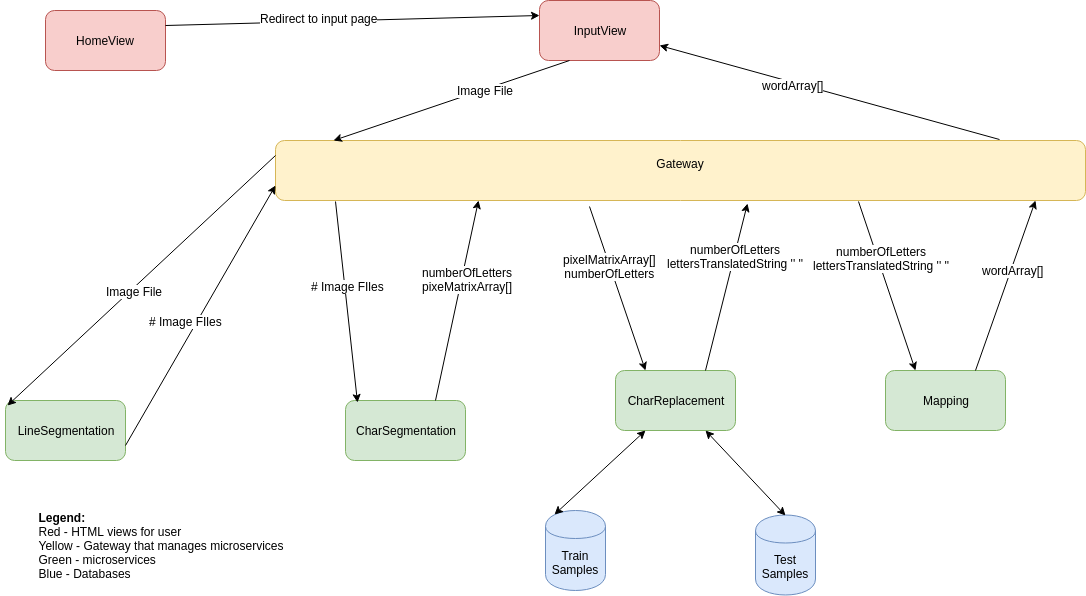

The diagram above was exported from draw.io. Its source (the exported page's mxGraphModel, read from the mxfile embedded in the PNG):
<mxGraphModel dx="2186" dy="727" grid="1" gridSize="10" guides="1" tooltips="1" connect="1" arrows="1" fold="1" page="1" pageScale="1" pageWidth="827" pageHeight="1169" math="0" shadow="0">
  <root>
    <mxCell id="0" />
    <mxCell id="1" parent="0" />
    <mxCell id="36f0dc39-5e83-ece3-134d-5f0eb5649eff-1" value="Gateway&lt;br&gt;&lt;br&gt;" style="rounded=1;whiteSpace=wrap;html=1;fillColor=#fff2cc;strokeColor=#d6b656;" vertex="1" parent="1">
      <mxGeometry x="30" y="170" width="810" height="60" as="geometry" />
    </mxCell>
    <mxCell id="36f0dc39-5e83-ece3-134d-5f0eb5649eff-2" value="LineSegmentation&lt;br&gt;" style="rounded=1;whiteSpace=wrap;html=1;fillColor=#d5e8d4;strokeColor=#82b366;" vertex="1" parent="1">
      <mxGeometry x="-240" y="430" width="120" height="60" as="geometry" />
    </mxCell>
    <mxCell id="36f0dc39-5e83-ece3-134d-5f0eb5649eff-3" value="CharSegmentation&lt;br&gt;" style="rounded=1;whiteSpace=wrap;html=1;fillColor=#d5e8d4;strokeColor=#82b366;" vertex="1" parent="1">
      <mxGeometry x="100" y="430" width="120" height="60" as="geometry" />
    </mxCell>
    <mxCell id="36f0dc39-5e83-ece3-134d-5f0eb5649eff-4" value="CharReplacement&lt;br&gt;" style="rounded=1;whiteSpace=wrap;html=1;fillColor=#d5e8d4;strokeColor=#82b366;" vertex="1" parent="1">
      <mxGeometry x="370" y="400" width="120" height="60" as="geometry" />
    </mxCell>
    <mxCell id="36f0dc39-5e83-ece3-134d-5f0eb5649eff-5" value="Mapping&lt;br&gt;" style="rounded=1;whiteSpace=wrap;html=1;fillColor=#d5e8d4;strokeColor=#82b366;" vertex="1" parent="1">
      <mxGeometry x="640" y="400" width="120" height="60" as="geometry" />
    </mxCell>
    <mxCell id="36f0dc39-5e83-ece3-134d-5f0eb5649eff-6" value="InputView" style="rounded=1;whiteSpace=wrap;html=1;fillColor=#f8cecc;strokeColor=#b85450;" vertex="1" parent="1">
      <mxGeometry x="294" y="30" width="120" height="60" as="geometry" />
    </mxCell>
    <mxCell id="36f0dc39-5e83-ece3-134d-5f0eb5649eff-7" value="HomeView" style="rounded=1;whiteSpace=wrap;html=1;fillColor=#f8cecc;strokeColor=#b85450;" vertex="1" parent="1">
      <mxGeometry x="-200" y="40" width="120" height="60" as="geometry" />
    </mxCell>
    <mxCell id="36f0dc39-5e83-ece3-134d-5f0eb5649eff-8" value="Train Samples" style="shape=cylinder;whiteSpace=wrap;html=1;boundedLbl=1;backgroundOutline=1;fillColor=#dae8fc;strokeColor=#6c8ebf;" vertex="1" parent="1">
      <mxGeometry x="300" y="540" width="60" height="80" as="geometry" />
    </mxCell>
    <mxCell id="36f0dc39-5e83-ece3-134d-5f0eb5649eff-9" value="Test Samples" style="shape=cylinder;whiteSpace=wrap;html=1;boundedLbl=1;backgroundOutline=1;fillColor=#dae8fc;strokeColor=#6c8ebf;" vertex="1" parent="1">
      <mxGeometry x="510" y="544.5" width="60" height="80" as="geometry" />
    </mxCell>
    <mxCell id="36f0dc39-5e83-ece3-134d-5f0eb5649eff-10" value="" style="endArrow=classic;html=1;entryX=0;entryY=0.75;exitX=1;exitY=0.75;" edge="1" parent="1" source="36f0dc39-5e83-ece3-134d-5f0eb5649eff-2" target="36f0dc39-5e83-ece3-134d-5f0eb5649eff-1">
      <mxGeometry width="50" height="50" relative="1" as="geometry">
        <mxPoint x="40" y="660" as="sourcePoint" />
        <mxPoint x="90" y="610" as="targetPoint" />
        <Array as="points" />
      </mxGeometry>
    </mxCell>
    <mxCell id="36f0dc39-5e83-ece3-134d-5f0eb5649eff-14" value="# Image FIles" style="text;html=1;resizable=0;points=[];align=center;verticalAlign=middle;labelBackgroundColor=#ffffff;" vertex="1" connectable="0" parent="36f0dc39-5e83-ece3-134d-5f0eb5649eff-10">
      <mxGeometry x="0.1323" y="-47" relative="1" as="geometry">
        <mxPoint x="-65.5" y="-1" as="offset" />
      </mxGeometry>
    </mxCell>
    <mxCell id="36f0dc39-5e83-ece3-134d-5f0eb5649eff-11" value="" style="endArrow=classic;html=1;exitX=0;exitY=0.25;entryX=0.017;entryY=0.083;entryPerimeter=0;" edge="1" parent="1" source="36f0dc39-5e83-ece3-134d-5f0eb5649eff-1" target="36f0dc39-5e83-ece3-134d-5f0eb5649eff-2">
      <mxGeometry width="50" height="50" relative="1" as="geometry">
        <mxPoint x="-230" y="660" as="sourcePoint" />
        <mxPoint x="-180" y="610" as="targetPoint" />
      </mxGeometry>
    </mxCell>
    <mxCell id="36f0dc39-5e83-ece3-134d-5f0eb5649eff-13" value="Image File" style="text;html=1;resizable=0;points=[];align=center;verticalAlign=middle;labelBackgroundColor=#ffffff;" vertex="1" connectable="0" parent="36f0dc39-5e83-ece3-134d-5f0eb5649eff-11">
      <mxGeometry x="0.0687" y="3" relative="1" as="geometry">
        <mxPoint as="offset" />
      </mxGeometry>
    </mxCell>
    <mxCell id="36f0dc39-5e83-ece3-134d-5f0eb5649eff-16" value="" style="endArrow=classic;html=1;exitX=0.074;exitY=1.017;exitPerimeter=0;entryX=0.1;entryY=0.033;entryPerimeter=0;" edge="1" parent="1" source="36f0dc39-5e83-ece3-134d-5f0eb5649eff-1" target="36f0dc39-5e83-ece3-134d-5f0eb5649eff-3">
      <mxGeometry width="50" height="50" relative="1" as="geometry">
        <mxPoint x="-240" y="660" as="sourcePoint" />
        <mxPoint x="-190" y="610" as="targetPoint" />
      </mxGeometry>
    </mxCell>
    <mxCell id="36f0dc39-5e83-ece3-134d-5f0eb5649eff-17" value="# Image FIles&lt;br&gt;" style="text;html=1;resizable=0;points=[];align=center;verticalAlign=middle;labelBackgroundColor=#ffffff;" vertex="1" connectable="0" parent="36f0dc39-5e83-ece3-134d-5f0eb5649eff-16">
      <mxGeometry x="-0.1612" y="3" relative="1" as="geometry">
        <mxPoint as="offset" />
      </mxGeometry>
    </mxCell>
    <mxCell id="36f0dc39-5e83-ece3-134d-5f0eb5649eff-18" value="" style="endArrow=classic;html=1;exitX=0.75;exitY=0;entryX=0.25;entryY=1;" edge="1" parent="1" source="36f0dc39-5e83-ece3-134d-5f0eb5649eff-3" target="36f0dc39-5e83-ece3-134d-5f0eb5649eff-1">
      <mxGeometry width="50" height="50" relative="1" as="geometry">
        <mxPoint x="-240" y="660" as="sourcePoint" />
        <mxPoint x="-190" y="610" as="targetPoint" />
      </mxGeometry>
    </mxCell>
    <mxCell id="36f0dc39-5e83-ece3-134d-5f0eb5649eff-19" value="numberOfLetters&lt;br&gt;pixeMatrixArray[]&lt;br&gt;" style="text;html=1;resizable=0;points=[];align=center;verticalAlign=middle;labelBackgroundColor=#ffffff;" vertex="1" connectable="0" parent="36f0dc39-5e83-ece3-134d-5f0eb5649eff-18">
      <mxGeometry x="0.2202" y="-5" relative="1" as="geometry">
        <mxPoint as="offset" />
      </mxGeometry>
    </mxCell>
    <mxCell id="36f0dc39-5e83-ece3-134d-5f0eb5649eff-20" value="" style="endArrow=classic;html=1;exitX=0.388;exitY=1.1;exitPerimeter=0;entryX=0.25;entryY=0;" edge="1" parent="1" source="36f0dc39-5e83-ece3-134d-5f0eb5649eff-1" target="36f0dc39-5e83-ece3-134d-5f0eb5649eff-4">
      <mxGeometry width="50" height="50" relative="1" as="geometry">
        <mxPoint x="-240" y="660" as="sourcePoint" />
        <mxPoint x="-190" y="610" as="targetPoint" />
      </mxGeometry>
    </mxCell>
    <mxCell id="36f0dc39-5e83-ece3-134d-5f0eb5649eff-21" value="pixelMatrixArray[]&lt;br&gt;numberOfLetters&lt;br&gt;" style="text;html=1;resizable=0;points=[];align=center;verticalAlign=middle;labelBackgroundColor=#ffffff;" vertex="1" connectable="0" parent="36f0dc39-5e83-ece3-134d-5f0eb5649eff-20">
      <mxGeometry x="-0.2766" relative="1" as="geometry">
        <mxPoint as="offset" />
      </mxGeometry>
    </mxCell>
    <mxCell id="36f0dc39-5e83-ece3-134d-5f0eb5649eff-22" value="" style="endArrow=classic;html=1;entryX=0.583;entryY=1.05;entryPerimeter=0;exitX=0.75;exitY=0;" edge="1" parent="1" source="36f0dc39-5e83-ece3-134d-5f0eb5649eff-4" target="36f0dc39-5e83-ece3-134d-5f0eb5649eff-1">
      <mxGeometry width="50" height="50" relative="1" as="geometry">
        <mxPoint x="-240" y="660" as="sourcePoint" />
        <mxPoint x="-190" y="610" as="targetPoint" />
      </mxGeometry>
    </mxCell>
    <mxCell id="36f0dc39-5e83-ece3-134d-5f0eb5649eff-23" value="numberOfLetters&lt;br&gt;lettersTranslatedString '' ''&lt;br&gt;" style="text;html=1;resizable=0;points=[];align=center;verticalAlign=middle;labelBackgroundColor=#ffffff;" vertex="1" connectable="0" parent="36f0dc39-5e83-ece3-134d-5f0eb5649eff-22">
      <mxGeometry x="0.3677" y="-1" relative="1" as="geometry">
        <mxPoint as="offset" />
      </mxGeometry>
    </mxCell>
    <mxCell id="36f0dc39-5e83-ece3-134d-5f0eb5649eff-24" value="" style="endArrow=classic;html=1;exitX=0.72;exitY=1.017;exitPerimeter=0;entryX=0.25;entryY=0;" edge="1" parent="1" source="36f0dc39-5e83-ece3-134d-5f0eb5649eff-1" target="36f0dc39-5e83-ece3-134d-5f0eb5649eff-5">
      <mxGeometry width="50" height="50" relative="1" as="geometry">
        <mxPoint x="-240" y="660" as="sourcePoint" />
        <mxPoint x="-190" y="610" as="targetPoint" />
      </mxGeometry>
    </mxCell>
    <mxCell id="36f0dc39-5e83-ece3-134d-5f0eb5649eff-25" value="numberOfLetters&lt;br&gt;lettersTranslatedString '' ''" style="text;html=1;resizable=0;points=[];align=center;verticalAlign=middle;labelBackgroundColor=#ffffff;" vertex="1" connectable="0" parent="36f0dc39-5e83-ece3-134d-5f0eb5649eff-24">
      <mxGeometry x="-0.3155" y="3" relative="1" as="geometry">
        <mxPoint as="offset" />
      </mxGeometry>
    </mxCell>
    <mxCell id="36f0dc39-5e83-ece3-134d-5f0eb5649eff-26" value="" style="endArrow=classic;html=1;exitX=0.75;exitY=0;entryX=0.938;entryY=1;entryPerimeter=0;" edge="1" parent="1" source="36f0dc39-5e83-ece3-134d-5f0eb5649eff-5" target="36f0dc39-5e83-ece3-134d-5f0eb5649eff-1">
      <mxGeometry width="50" height="50" relative="1" as="geometry">
        <mxPoint x="-240" y="660" as="sourcePoint" />
        <mxPoint x="-190" y="610" as="targetPoint" />
      </mxGeometry>
    </mxCell>
    <mxCell id="36f0dc39-5e83-ece3-134d-5f0eb5649eff-27" value="wordArray[]" style="text;html=1;resizable=0;points=[];align=center;verticalAlign=middle;labelBackgroundColor=#ffffff;" vertex="1" connectable="0" parent="36f0dc39-5e83-ece3-134d-5f0eb5649eff-26">
      <mxGeometry x="0.1932" y="-1" relative="1" as="geometry">
        <mxPoint y="1" as="offset" />
      </mxGeometry>
    </mxCell>
    <mxCell id="36f0dc39-5e83-ece3-134d-5f0eb5649eff-28" value="" style="endArrow=classic;html=1;exitX=0.25;exitY=1;entryX=0.072;entryY=0;entryPerimeter=0;" edge="1" parent="1" source="36f0dc39-5e83-ece3-134d-5f0eb5649eff-6" target="36f0dc39-5e83-ece3-134d-5f0eb5649eff-1">
      <mxGeometry width="50" height="50" relative="1" as="geometry">
        <mxPoint x="-240" y="660" as="sourcePoint" />
        <mxPoint x="-190" y="610" as="targetPoint" />
      </mxGeometry>
    </mxCell>
    <mxCell id="36f0dc39-5e83-ece3-134d-5f0eb5649eff-29" value="Image File" style="text;html=1;resizable=0;points=[];align=center;verticalAlign=middle;labelBackgroundColor=#ffffff;" vertex="1" connectable="0" parent="36f0dc39-5e83-ece3-134d-5f0eb5649eff-28">
      <mxGeometry x="0.2108" y="3" relative="1" as="geometry">
        <mxPoint x="58" y="-21.5" as="offset" />
      </mxGeometry>
    </mxCell>
    <mxCell id="36f0dc39-5e83-ece3-134d-5f0eb5649eff-30" value="" style="endArrow=classic;html=1;exitX=0.894;exitY=-0.017;exitPerimeter=0;entryX=1;entryY=0.75;" edge="1" parent="1" source="36f0dc39-5e83-ece3-134d-5f0eb5649eff-1" target="36f0dc39-5e83-ece3-134d-5f0eb5649eff-6">
      <mxGeometry width="50" height="50" relative="1" as="geometry">
        <mxPoint x="-240" y="660" as="sourcePoint" />
        <mxPoint x="-190" y="610" as="targetPoint" />
      </mxGeometry>
    </mxCell>
    <mxCell id="36f0dc39-5e83-ece3-134d-5f0eb5649eff-31" value="wordArray[]" style="text;html=1;resizable=0;points=[];align=center;verticalAlign=middle;labelBackgroundColor=#ffffff;" vertex="1" connectable="0" parent="36f0dc39-5e83-ece3-134d-5f0eb5649eff-30">
      <mxGeometry x="0.2128" y="3" relative="1" as="geometry">
        <mxPoint as="offset" />
      </mxGeometry>
    </mxCell>
    <mxCell id="36f0dc39-5e83-ece3-134d-5f0eb5649eff-32" value="" style="endArrow=classic;html=1;exitX=1;exitY=0.25;entryX=0;entryY=0.25;" edge="1" parent="1" source="36f0dc39-5e83-ece3-134d-5f0eb5649eff-7" target="36f0dc39-5e83-ece3-134d-5f0eb5649eff-6">
      <mxGeometry width="50" height="50" relative="1" as="geometry">
        <mxPoint x="-240" y="660" as="sourcePoint" />
        <mxPoint x="-190" y="610" as="targetPoint" />
      </mxGeometry>
    </mxCell>
    <mxCell id="36f0dc39-5e83-ece3-134d-5f0eb5649eff-33" value="Redirect to input page" style="text;html=1;resizable=0;points=[];align=center;verticalAlign=middle;labelBackgroundColor=#ffffff;" vertex="1" connectable="0" parent="36f0dc39-5e83-ece3-134d-5f0eb5649eff-32">
      <mxGeometry x="-0.1814" y="3" relative="1" as="geometry">
        <mxPoint as="offset" />
      </mxGeometry>
    </mxCell>
    <mxCell id="36f0dc39-5e83-ece3-134d-5f0eb5649eff-34" value="" style="endArrow=classic;startArrow=classic;html=1;entryX=0.25;entryY=1;exitX=0.15;exitY=0.05;exitPerimeter=0;" edge="1" parent="1" source="36f0dc39-5e83-ece3-134d-5f0eb5649eff-8" target="36f0dc39-5e83-ece3-134d-5f0eb5649eff-4">
      <mxGeometry width="50" height="50" relative="1" as="geometry">
        <mxPoint x="-240" y="660" as="sourcePoint" />
        <mxPoint x="-190" y="610" as="targetPoint" />
      </mxGeometry>
    </mxCell>
    <mxCell id="36f0dc39-5e83-ece3-134d-5f0eb5649eff-35" value="" style="endArrow=classic;startArrow=classic;html=1;entryX=0.75;entryY=1;exitX=0.5;exitY=0;" edge="1" parent="1" source="36f0dc39-5e83-ece3-134d-5f0eb5649eff-9" target="36f0dc39-5e83-ece3-134d-5f0eb5649eff-4">
      <mxGeometry width="50" height="50" relative="1" as="geometry">
        <mxPoint x="-240" y="690" as="sourcePoint" />
        <mxPoint x="-190" y="640" as="targetPoint" />
      </mxGeometry>
    </mxCell>
    <mxCell id="36f0dc39-5e83-ece3-134d-5f0eb5649eff-36" value="&lt;div style=&quot;text-align: left&quot;&gt;&lt;span&gt;&lt;b&gt;Legend:&lt;/b&gt;&lt;/span&gt;&lt;/div&gt;&lt;div style=&quot;text-align: left&quot;&gt;&lt;span&gt;Red - HTML views for user&lt;/span&gt;&lt;/div&gt;&lt;div style=&quot;text-align: left&quot;&gt;&lt;span&gt;Yellow - Gateway that manages microservices&lt;/span&gt;&lt;/div&gt;&lt;div style=&quot;text-align: left&quot;&gt;&lt;span&gt;Green - microservices&lt;/span&gt;&lt;/div&gt;&lt;div style=&quot;text-align: left&quot;&gt;&lt;span&gt;Blue - Databases&lt;/span&gt;&lt;/div&gt;" style="text;html=1;strokeColor=none;fillColor=none;align=center;verticalAlign=middle;whiteSpace=wrap;rounded=0;" vertex="1" parent="1">
      <mxGeometry x="-240" y="524.5" width="310" height="100" as="geometry" />
    </mxCell>
  </root>
</mxGraphModel>